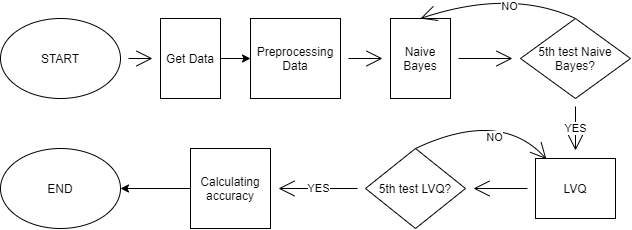

The diagram above was exported from draw.io. Its source (the exported page's mxGraphModel, read from the mxfile embedded in the PNG):
<mxGraphModel dx="787" dy="443" grid="1" gridSize="10" guides="1" tooltips="1" connect="1" arrows="1" fold="1" page="1" pageScale="1" pageWidth="850" pageHeight="1100" math="0" shadow="0">
  <root>
    <mxCell id="0" />
    <mxCell id="1" parent="0" />
    <mxCell id="xloIJeMKW7egfBSFlWkM-15" value="" style="edgeStyle=none;curved=1;rounded=0;orthogonalLoop=1;jettySize=auto;html=1;endArrow=open;startSize=14;endSize=14;sourcePerimeterSpacing=8;targetPerimeterSpacing=8;" parent="1" source="xloIJeMKW7egfBSFlWkM-1" target="PRa9304lJm6vhFRFUnxN-2" edge="1">
      <mxGeometry relative="1" as="geometry" />
    </mxCell>
    <mxCell id="xloIJeMKW7egfBSFlWkM-1" value="START" style="ellipse;whiteSpace=wrap;html=1;hachureGap=4;pointerEvents=0;" parent="1" vertex="1">
      <mxGeometry x="60" y="40" width="120" height="80" as="geometry" />
    </mxCell>
    <mxCell id="xloIJeMKW7egfBSFlWkM-13" value="" style="edgeStyle=none;curved=1;rounded=0;orthogonalLoop=1;jettySize=auto;html=1;endArrow=open;startSize=14;endSize=14;sourcePerimeterSpacing=8;targetPerimeterSpacing=8;" parent="1" source="xloIJeMKW7egfBSFlWkM-3" target="xloIJeMKW7egfBSFlWkM-5" edge="1">
      <mxGeometry relative="1" as="geometry" />
    </mxCell>
    <mxCell id="xloIJeMKW7egfBSFlWkM-3" value="Preprocessing Data" style="rounded=0;whiteSpace=wrap;html=1;hachureGap=4;pointerEvents=0;" parent="1" vertex="1">
      <mxGeometry x="310" y="40" width="90" height="80" as="geometry" />
    </mxCell>
    <mxCell id="xloIJeMKW7egfBSFlWkM-14" value="" style="edgeStyle=none;curved=1;rounded=0;orthogonalLoop=1;jettySize=auto;html=1;endArrow=open;startSize=14;endSize=14;sourcePerimeterSpacing=8;targetPerimeterSpacing=8;" parent="1" source="xloIJeMKW7egfBSFlWkM-5" target="xloIJeMKW7egfBSFlWkM-6" edge="1">
      <mxGeometry relative="1" as="geometry" />
    </mxCell>
    <mxCell id="xloIJeMKW7egfBSFlWkM-5" value="Naive Bayes" style="rounded=0;whiteSpace=wrap;html=1;hachureGap=4;pointerEvents=0;" parent="1" vertex="1">
      <mxGeometry x="450" y="40" width="60" height="80" as="geometry" />
    </mxCell>
    <mxCell id="xloIJeMKW7egfBSFlWkM-17" value="YES" style="edgeStyle=none;curved=1;rounded=0;orthogonalLoop=1;jettySize=auto;html=1;endArrow=open;startSize=14;endSize=14;sourcePerimeterSpacing=8;targetPerimeterSpacing=8;" parent="1" source="xloIJeMKW7egfBSFlWkM-6" target="xloIJeMKW7egfBSFlWkM-16" edge="1">
      <mxGeometry relative="1" as="geometry" />
    </mxCell>
    <mxCell id="xloIJeMKW7egfBSFlWkM-29" style="edgeStyle=none;curved=1;rounded=0;orthogonalLoop=1;jettySize=auto;html=1;exitX=0.5;exitY=0;exitDx=0;exitDy=0;entryX=0.5;entryY=0;entryDx=0;entryDy=0;endArrow=open;startSize=14;endSize=14;sourcePerimeterSpacing=8;targetPerimeterSpacing=8;" parent="1" source="xloIJeMKW7egfBSFlWkM-6" target="xloIJeMKW7egfBSFlWkM-5" edge="1">
      <mxGeometry relative="1" as="geometry">
        <Array as="points">
          <mxPoint x="570" y="10" />
        </Array>
      </mxGeometry>
    </mxCell>
    <mxCell id="xloIJeMKW7egfBSFlWkM-30" value="NO" style="edgeLabel;html=1;align=center;verticalAlign=middle;resizable=0;points=[];" parent="xloIJeMKW7egfBSFlWkM-29" vertex="1" connectable="0">
      <mxGeometry x="0.1871" y="24" relative="1" as="geometry">
        <mxPoint x="17" y="-14" as="offset" />
      </mxGeometry>
    </mxCell>
    <mxCell id="xloIJeMKW7egfBSFlWkM-6" value="5th test Naive Bayes?" style="rhombus;whiteSpace=wrap;html=1;hachureGap=4;pointerEvents=0;" parent="1" vertex="1">
      <mxGeometry x="580" y="40" width="110" height="80" as="geometry" />
    </mxCell>
    <mxCell id="xloIJeMKW7egfBSFlWkM-22" value="" style="edgeStyle=none;curved=1;rounded=0;orthogonalLoop=1;jettySize=auto;html=1;endArrow=open;startSize=14;endSize=14;sourcePerimeterSpacing=8;targetPerimeterSpacing=8;" parent="1" source="xloIJeMKW7egfBSFlWkM-16" target="xloIJeMKW7egfBSFlWkM-21" edge="1">
      <mxGeometry relative="1" as="geometry" />
    </mxCell>
    <mxCell id="xloIJeMKW7egfBSFlWkM-16" value="LVQ" style="whiteSpace=wrap;html=1;hachureGap=4;" parent="1" vertex="1">
      <mxGeometry x="595" y="180" width="80" height="60" as="geometry" />
    </mxCell>
    <mxCell id="xloIJeMKW7egfBSFlWkM-28" value="YES" style="edgeStyle=none;curved=1;rounded=0;orthogonalLoop=1;jettySize=auto;html=1;endArrow=open;startSize=14;endSize=14;sourcePerimeterSpacing=8;targetPerimeterSpacing=8;" parent="1" source="xloIJeMKW7egfBSFlWkM-21" target="PRa9304lJm6vhFRFUnxN-5" edge="1">
      <mxGeometry relative="1" as="geometry">
        <mxPoint x="210" y="320" as="targetPoint" />
      </mxGeometry>
    </mxCell>
    <mxCell id="xloIJeMKW7egfBSFlWkM-31" style="edgeStyle=none;curved=1;rounded=0;orthogonalLoop=1;jettySize=auto;html=1;exitX=0.5;exitY=0;exitDx=0;exitDy=0;entryX=0.136;entryY=0.01;entryDx=0;entryDy=0;endArrow=open;startSize=14;endSize=14;sourcePerimeterSpacing=8;targetPerimeterSpacing=8;entryPerimeter=0;" parent="1" source="xloIJeMKW7egfBSFlWkM-21" target="xloIJeMKW7egfBSFlWkM-16" edge="1">
      <mxGeometry relative="1" as="geometry">
        <Array as="points">
          <mxPoint x="560" y="130" />
        </Array>
      </mxGeometry>
    </mxCell>
    <mxCell id="xloIJeMKW7egfBSFlWkM-32" value="NO" style="edgeLabel;html=1;align=center;verticalAlign=middle;resizable=0;points=[];" parent="xloIJeMKW7egfBSFlWkM-31" vertex="1" connectable="0">
      <mxGeometry x="-0.2531" y="-26" relative="1" as="geometry">
        <mxPoint x="13" y="-9" as="offset" />
      </mxGeometry>
    </mxCell>
    <mxCell id="xloIJeMKW7egfBSFlWkM-21" value="5th test LVQ?" style="rhombus;whiteSpace=wrap;html=1;hachureGap=4;pointerEvents=0;" parent="1" vertex="1">
      <mxGeometry x="425" y="170" width="100" height="80" as="geometry" />
    </mxCell>
    <mxCell id="xloIJeMKW7egfBSFlWkM-27" value="END" style="ellipse;whiteSpace=wrap;html=1;hachureGap=4;pointerEvents=0;" parent="1" vertex="1">
      <mxGeometry x="60" y="170" width="120" height="80" as="geometry" />
    </mxCell>
    <mxCell id="PRa9304lJm6vhFRFUnxN-3" style="edgeStyle=orthogonalEdgeStyle;rounded=0;orthogonalLoop=1;jettySize=auto;html=1;exitX=1;exitY=0.5;exitDx=0;exitDy=0;" edge="1" parent="1" source="PRa9304lJm6vhFRFUnxN-2" target="xloIJeMKW7egfBSFlWkM-3">
      <mxGeometry relative="1" as="geometry">
        <Array as="points">
          <mxPoint x="330" y="80" />
          <mxPoint x="330" y="80" />
        </Array>
      </mxGeometry>
    </mxCell>
    <mxCell id="PRa9304lJm6vhFRFUnxN-2" value="Get Data" style="rounded=0;whiteSpace=wrap;html=1;" vertex="1" parent="1">
      <mxGeometry x="220" y="40" width="60" height="80" as="geometry" />
    </mxCell>
    <mxCell id="PRa9304lJm6vhFRFUnxN-6" value="" style="edgeStyle=orthogonalEdgeStyle;rounded=0;orthogonalLoop=1;jettySize=auto;html=1;" edge="1" parent="1" source="PRa9304lJm6vhFRFUnxN-5" target="xloIJeMKW7egfBSFlWkM-27">
      <mxGeometry relative="1" as="geometry" />
    </mxCell>
    <mxCell id="PRa9304lJm6vhFRFUnxN-5" value="Calculating accuracy" style="rounded=0;whiteSpace=wrap;html=1;" vertex="1" parent="1">
      <mxGeometry x="250" y="170" width="80" height="80" as="geometry" />
    </mxCell>
  </root>
</mxGraphModel>